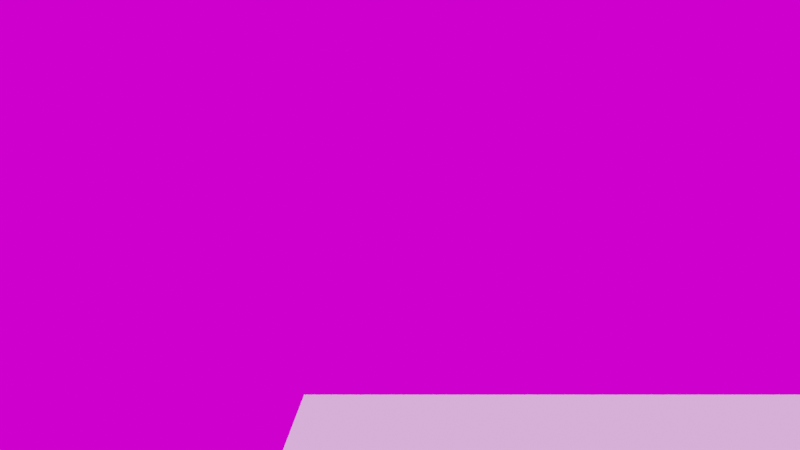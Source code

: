 # Source: main.blend  (saved by Blender 2.82.7; exported with 4.5.12 LTS)
import bpy
from mathutils import Matrix  # noqa: F401  (used for matrix-valued properties, if any)

bpy.ops.wm.read_factory_settings(use_empty=True)
scene = bpy.context.scene
scene.name = 'Scene'

# ---- collections
col_cam_and_light = bpy.data.collections.new('cam_and_light'); scene.collection.children.link(col_cam_and_light)
col_model = bpy.data.collections.new('model'); scene.collection.children.link(col_model)
col_shadow_catcher = bpy.data.collections.new('shadow_catcher'); scene.collection.children.link(col_shadow_catcher)
col_model_1 = bpy.data.collections.new('model')  # instanced only; not linked into the scene
col_model_2 = bpy.data.collections.new('model')  # instanced only; not linked into the scene

# ---- images (referenced by path relative to the original .blend; pixels are not part of the script)
import os
ASSET_DIR = os.environ.get("B2B_ASSET_DIR", "")  # directory of the original .blend (textures are referenced by path, not embedded)
HERE = os.path.dirname(os.path.abspath(__file__))  # packed textures are extracted next to this script under _unpacked/

def load_image(name, relpath, width, height, colorspace="sRGB"):
    """Load a texture the original file referenced (path relative to the .blend, or extracted next to this script)."""
    p = next((c for c in (os.path.join(HERE, relpath), os.path.join(ASSET_DIR, relpath)) if relpath and os.path.exists(c)), "")
    if p:
        img = bpy.data.images.load(p, check_existing=True)
        img.name = name
    else:  # same state as the original file: an image datablock whose file is absent (Cycles renders it pink)
        img = bpy.data.images.new(name, width, height)
        img.source = "FILE"
        img.filepath = "//" + (relpath or name)
    img.colorspace_settings.name = colorspace
    return img
img_courtyard_exr = load_image('courtyard.exr', 'courtyard.exr', 1024, 1024, 'Linear Rec.709')
img_forest_exr = load_image('forest.exr', 'forest.exr', 1024, 1024, 'Linear Rec.709')
img_interior_exr = load_image('interior.exr', 'interior.exr', 1024, 1024, 'Linear Rec.709')
img_night_exr = load_image('night.exr', 'night.exr', 1024, 1024, 'Linear Rec.709')
img_studio_exr = load_image('studio.exr', 'studio.exr', 1024, 1024, 'Linear Rec.709')
img_sunset_exr = load_image('sunset.exr', 'sunset.exr', 1024, 1024, 'Linear Rec.709')
img_sunrise_exr = load_image('sunrise.exr', 'sunrise.exr', 1024, 1024, 'Linear Rec.709')
img_city_exr = load_image('city.exr', 'city.exr', 1024, 1024, 'Linear Rec.709')

# ---- world
world_world = bpy.data.worlds.new('World'); scene.world = world_world
world_world.use_nodes = True; world_world.node_tree.nodes.clear()
_N = world_world.node_tree.nodes; _L = world_world.node_tree.links
n0 = _N.new('ShaderNodeOutputWorld'); n0.name = 'World Output'; n0.location = (300, 300)
n1 = _N.new('ShaderNodeBackground'); n1.name = 'Background'; n1.location = (10, 300)
n2 = _N.new('ShaderNodeTexEnvironment'); n2.name = 'Environment Texture.005'; n2.location = (-730, 201)
n2.image = img_courtyard_exr
n3 = _N.new('ShaderNodeTexEnvironment'); n3.name = 'Environment Texture.002'; n3.location = (-472, 412)
n3.image = img_forest_exr
n4 = _N.new('ShaderNodeTexEnvironment'); n4.name = 'Environment Texture.006'; n4.location = (-976, 415)
n4.image = img_interior_exr
n5 = _N.new('ShaderNodeTexEnvironment'); n5.name = 'Environment Texture.007'; n5.location = (-983, 207)
n5.image = img_night_exr
n6 = _N.new('ShaderNodeTexEnvironment'); n6.name = 'Environment Texture.008'; n6.location = (-1225, 424)
n6.image = img_studio_exr
n7 = _N.new('ShaderNodeTexEnvironment'); n7.name = 'Environment Texture.003'; n7.location = (-472, 200)
n7.image = img_sunset_exr
n8 = _N.new('ShaderNodeTexEnvironment'); n8.name = 'Environment Texture.009'; n8.location = (-1248, 193)
n8.image = img_sunrise_exr
n9 = _N.new('ShaderNodeTexEnvironment'); n9.name = 'Environment Texture.004'; n9.location = (-726, 416)
n9.image = img_city_exr
_L.new(n1.outputs[0], n0.inputs[0])
_L.new(n9.outputs[0], n1.inputs[0])
n0.is_active_output = True
world_world.color = (0.05088, 0.05088, 0.05088)
world_world.use_sun_shadow = False
world_world.sun_shadow_jitter_overblur = 0.0

# ---- cameras
cam_camera = bpy.data.cameras.new('Camera')
cam_camera.clip_end = 100.0
cam_camera.ortho_scale = 7.314

# ---- lights
light_spot = bpy.data.lights.new('Spot', 'SPOT')
light_spot.transmission_factor = 0.0
light_spot.energy = 100.0
light_spot.shadow_soft_size = 0.25
light_spot.shadow_maximum_resolution = 0.006
light_spot.use_absolute_resolution = True

# ---- meshes
me_plane_001 = bpy.data.meshes.new('Plane.001')
me_plane_001.from_pydata([(-100.0, -2.5, 0.0), (100.0, -2.5, 0.0), (-100.0, 2.5, 0.0), (100.0, 2.5, 0.0)], [], [(0, 1, 3, 2)])
_uv = me_plane_001.uv_layers.new(name='UVMap')
_uv.uv.foreach_set('vector', [0.0, 0.0, 1.0, 0.0, 1.0, 1.0, 0.0, 1.0])
me_plane_001.use_remesh_fix_poles = True
me_plane_001.use_remesh_preserve_attributes = False
me_plane_001.use_mirror_vertex_groups = False
me_plane_001.update()

# ---- objects
ob_camera = bpy.data.objects.new('Camera', cam_camera)
ob_camera_target = bpy.data.objects.new('camera.target', None)
ob_light_target = bpy.data.objects.new('light.target', None)
ob_spot = bpy.data.objects.new('Spot', light_spot)
ob_plane = bpy.data.objects.new('Plane', me_plane_001)
ob_model = bpy.data.objects.new('model', None)
ob_model_001 = bpy.data.objects.new('model.001', None)

# ---- transforms, parenting, visibility, modifiers, constraints
ob_camera.location = (0.3042, -17.3, 4.491)
ob_camera.rotation_euler = (1.109, 0.0, 0.8149)
ob_camera.lock_rotations_4d = False
ob_camera.empty_display_type = 'ARROWS'
ob_camera.color = (0.0, 0.0, 0.0, 0.0)
ob_camera.display_type = 'WIRE'
ob_camera.lineart.crease_threshold = 0.0
_c = ob_camera.constraints.new('COPY_LOCATION'); _c.name = 'Copy Location'
_c.active = False
_c.target = ob_camera_target
_c.use_y = False
_c.use_z = False
_c = ob_camera.constraints.new('TRACK_TO'); _c.name = 'Track To'
_c.target = ob_camera_target
ob_camera_target.parent = ob_model
ob_camera_target.location = (0.0, 0.0, 3.252)
ob_camera_target.lineart.crease_threshold = 0.0
ob_light_target.location = (0.0, 0.0, 0.0)
ob_light_target.hide_viewport = True
ob_light_target.hide_render = True
ob_light_target.lineart.crease_threshold = 0.0
ob_spot.location = (9.066, -3.066, 4.053)
ob_spot.hide_viewport = True
ob_spot.hide_render = True
ob_spot.lineart.crease_threshold = 0.0
_c = ob_spot.constraints.new('TRACK_TO'); _c.name = 'Track To'
_c.target = ob_light_target
ob_plane.location = (98.27, 0.0, 0.0)
ob_plane.lineart.crease_threshold = 0.0
ob_model.location = (0.0, 0.0, 0.0)
ob_model.instance_type = 'COLLECTION'
ob_model.lineart.crease_threshold = 0.0
ob_model_001.location = (0.0, 8.314, 0.0)
ob_model_001.instance_type = 'COLLECTION'
ob_model_001.lineart.crease_threshold = 0.0
ob_model.instance_collection = col_model
ob_model_001.instance_collection = col_model

# ---- collection membership
col_cam_and_light.objects.link(ob_camera)
col_cam_and_light.objects.link(ob_camera_target)
col_cam_and_light.objects.link(ob_light_target)
col_cam_and_light.objects.link(ob_spot)
col_model.objects.link(ob_plane)
col_model.objects.link(ob_model)
col_model.objects.link(ob_model_001)

# ---- scene / render settings (as saved in the file)
scene.camera = ob_camera
scene.frame_start = 1; scene.frame_end = 182; scene.frame_set(6)
scene.render.engine = 'CYCLES'
scene.cycles.use_denoising = False
scene.cycles.samples = 16
scene.cycles.sampling_pattern = 'TABULATED_SOBOL'
scene.cycles.use_adaptive_sampling = False
scene.cycles.use_light_tree = False
scene.view_settings.view_transform = 'Filmic'
bpy.context.view_layer.update()

# ---- added for rendering (the .blend has no usable light): sun
light_auto_sun = bpy.data.lights.new('AutoSun', 'SUN')
light_auto_sun.energy = 3.0
light_auto_sun.angle = 0.0523599
ob_auto_sun = bpy.data.objects.new('AutoSun', light_auto_sun)
scene.collection.objects.link(ob_auto_sun)
ob_auto_sun.rotation_euler = (0.872665, 0.174533, 0.523599)
bpy.context.view_layer.update()
